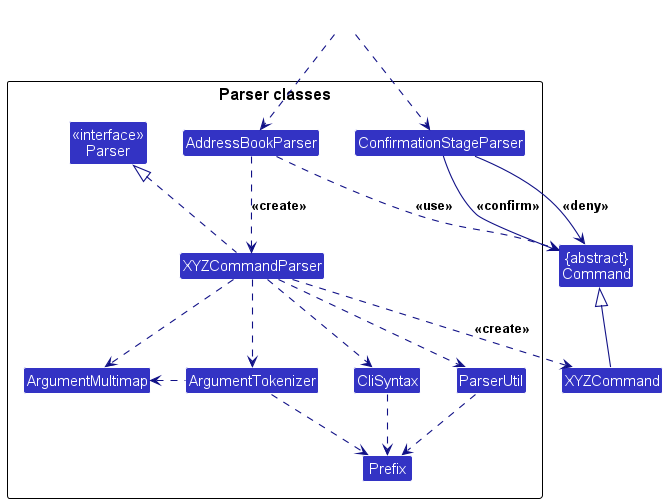

The diagram above was rendered by PlantUML. Its source (embedded in the PNG):
@startuml
!include style.puml
skinparam arrowThickness 1.1
skinparam arrowColor LOGIC_COLOR_T4
skinparam classBackgroundColor LOGIC_COLOR

Class "{abstract}\nCommand" as Command
Class XYZCommand

package "Parser classes"{
Class "<<interface>>\nParser" as Parser
Class AddressBookParser
Class ConfirmationStageParser
Class XYZCommandParser
Class CliSyntax
Class ParserUtil
Class ArgumentMultimap
Class ArgumentTokenizer
Class Prefix
}

Class HiddenOutside #FFFFFF
HiddenOutside ..> ConfirmationStageParser
HiddenOutside ..> AddressBookParser
AddressBookParser .down.> XYZCommandParser: <<create>>

ConfirmationStageParser --> Command: <<confirm>>
ConfirmationStageParser --> Command: <<deny>>
XYZCommandParser ..> XYZCommand : <<create>>
AddressBookParser ..> Command : <<use>>
XYZCommandParser .up.|> Parser
XYZCommandParser ..> ArgumentMultimap
XYZCommandParser ..> ArgumentTokenizer
ArgumentTokenizer .left.> ArgumentMultimap
XYZCommandParser ..> CliSyntax
CliSyntax ..> Prefix
XYZCommandParser ..> ParserUtil
ParserUtil .down.> Prefix
ArgumentTokenizer .down.> Prefix
XYZCommand -up-|> Command
@enduml